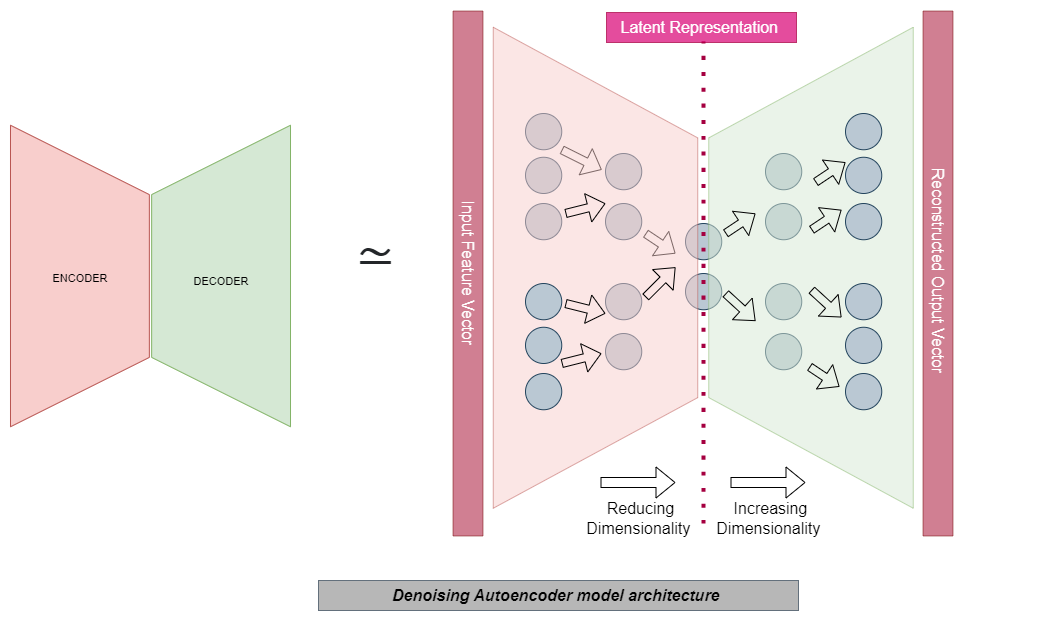

The diagram above was exported from draw.io. Its source (the exported page's mxGraphModel, read from the mxfile embedded in the PNG):
<mxGraphModel dx="1600" dy="762" grid="1" gridSize="10" guides="1" tooltips="1" connect="1" arrows="1" fold="1" page="1" pageScale="1" pageWidth="827" pageHeight="1169" math="0" shadow="0">
  <root>
    <mxCell id="0" />
    <mxCell id="1" parent="0" />
    <mxCell id="yofpK3TB1AloUlL2_KSk-6" value="&lt;font color=&quot;#000000&quot; style=&quot;font-size: 16px;&quot;&gt;&lt;b&gt;&lt;i&gt;Denoising Autoencoder model architecture&amp;nbsp;&lt;/i&gt;&lt;/b&gt;&lt;/font&gt;" style="text;html=1;strokeColor=#314354;fillColor=#999999;align=center;verticalAlign=middle;whiteSpace=wrap;rounded=0;fontSize=11;fontColor=#ffffff;opacity=70;" parent="1" vertex="1">
      <mxGeometry x="333" y="617" width="480" height="30" as="geometry" />
    </mxCell>
    <mxCell id="yofpK3TB1AloUlL2_KSk-31" value="" style="group" parent="1" vertex="1" connectable="0">
      <mxGeometry x="620" y="190" width="36.25" height="216.25" as="geometry" />
    </mxCell>
    <mxCell id="yofpK3TB1AloUlL2_KSk-25" value="" style="ellipse;whiteSpace=wrap;html=1;aspect=fixed;fontSize=11;fillColor=#bac8d3;strokeColor=#23445d;" parent="yofpK3TB1AloUlL2_KSk-31" vertex="1">
      <mxGeometry width="36.25" height="36.25" as="geometry" />
    </mxCell>
    <mxCell id="yofpK3TB1AloUlL2_KSk-26" value="" style="ellipse;whiteSpace=wrap;html=1;aspect=fixed;fontSize=11;fillColor=#bac8d3;strokeColor=#23445d;" parent="yofpK3TB1AloUlL2_KSk-31" vertex="1">
      <mxGeometry y="50" width="36.25" height="36.25" as="geometry" />
    </mxCell>
    <mxCell id="yofpK3TB1AloUlL2_KSk-27" value="" style="ellipse;whiteSpace=wrap;html=1;aspect=fixed;fontSize=11;fillColor=#bac8d3;strokeColor=#23445d;" parent="yofpK3TB1AloUlL2_KSk-31" vertex="1">
      <mxGeometry y="130" width="36.25" height="36.25" as="geometry" />
    </mxCell>
    <mxCell id="yofpK3TB1AloUlL2_KSk-28" value="" style="ellipse;whiteSpace=wrap;html=1;aspect=fixed;fontSize=11;fillColor=#bac8d3;strokeColor=#23445d;" parent="yofpK3TB1AloUlL2_KSk-31" vertex="1">
      <mxGeometry y="180" width="36.25" height="36.25" as="geometry" />
    </mxCell>
    <mxCell id="yofpK3TB1AloUlL2_KSk-32" value="" style="group" parent="1" vertex="1" connectable="0">
      <mxGeometry x="780" y="190" width="36.25" height="216.25" as="geometry" />
    </mxCell>
    <mxCell id="yofpK3TB1AloUlL2_KSk-33" value="" style="ellipse;whiteSpace=wrap;html=1;aspect=fixed;fontSize=11;fillColor=#bac8d3;strokeColor=#23445d;" parent="yofpK3TB1AloUlL2_KSk-32" vertex="1">
      <mxGeometry width="36.25" height="36.25" as="geometry" />
    </mxCell>
    <mxCell id="yofpK3TB1AloUlL2_KSk-34" value="" style="ellipse;whiteSpace=wrap;html=1;aspect=fixed;fontSize=11;fillColor=#bac8d3;strokeColor=#23445d;" parent="yofpK3TB1AloUlL2_KSk-32" vertex="1">
      <mxGeometry y="50" width="36.25" height="36.25" as="geometry" />
    </mxCell>
    <mxCell id="yofpK3TB1AloUlL2_KSk-35" value="" style="ellipse;whiteSpace=wrap;html=1;aspect=fixed;fontSize=11;fillColor=#bac8d3;strokeColor=#23445d;" parent="yofpK3TB1AloUlL2_KSk-32" vertex="1">
      <mxGeometry y="130" width="36.25" height="36.25" as="geometry" />
    </mxCell>
    <mxCell id="yofpK3TB1AloUlL2_KSk-36" value="" style="ellipse;whiteSpace=wrap;html=1;aspect=fixed;fontSize=11;fillColor=#bac8d3;strokeColor=#23445d;" parent="yofpK3TB1AloUlL2_KSk-32" vertex="1">
      <mxGeometry y="180" width="36.25" height="36.25" as="geometry" />
    </mxCell>
    <mxCell id="yofpK3TB1AloUlL2_KSk-37" value="" style="group" parent="1" vertex="1" connectable="0">
      <mxGeometry x="700" y="260" width="36.25" height="86.25" as="geometry" />
    </mxCell>
    <mxCell id="yofpK3TB1AloUlL2_KSk-29" value="" style="ellipse;whiteSpace=wrap;html=1;aspect=fixed;fontSize=11;fillColor=#bac8d3;strokeColor=#23445d;" parent="yofpK3TB1AloUlL2_KSk-37" vertex="1">
      <mxGeometry width="36.25" height="36.25" as="geometry" />
    </mxCell>
    <mxCell id="yofpK3TB1AloUlL2_KSk-30" value="" style="ellipse;whiteSpace=wrap;html=1;aspect=fixed;fontSize=11;fillColor=#bac8d3;strokeColor=#23445d;" parent="yofpK3TB1AloUlL2_KSk-37" vertex="1">
      <mxGeometry y="50" width="36.25" height="36.25" as="geometry" />
    </mxCell>
    <mxCell id="yofpK3TB1AloUlL2_KSk-40" value="" style="group" parent="1" vertex="1" connectable="0">
      <mxGeometry x="540" y="150" width="521" height="431" as="geometry" />
    </mxCell>
    <mxCell id="yofpK3TB1AloUlL2_KSk-19" value="" style="group" parent="yofpK3TB1AloUlL2_KSk-40" vertex="1" connectable="0">
      <mxGeometry width="314.5" height="256.5" as="geometry" />
    </mxCell>
    <mxCell id="yofpK3TB1AloUlL2_KSk-15" value="" style="ellipse;whiteSpace=wrap;html=1;aspect=fixed;fontSize=11;fillColor=#bac8d3;strokeColor=#23445d;" parent="yofpK3TB1AloUlL2_KSk-19" vertex="1">
      <mxGeometry width="36.25" height="36.25" as="geometry" />
    </mxCell>
    <mxCell id="yofpK3TB1AloUlL2_KSk-16" value="" style="ellipse;whiteSpace=wrap;html=1;aspect=fixed;fontSize=11;fillColor=#bac8d3;strokeColor=#23445d;" parent="yofpK3TB1AloUlL2_KSk-19" vertex="1">
      <mxGeometry y="43.75" width="36.25" height="36.25" as="geometry" />
    </mxCell>
    <mxCell id="yofpK3TB1AloUlL2_KSk-17" value="" style="ellipse;whiteSpace=wrap;html=1;aspect=fixed;fontSize=11;fillColor=#bac8d3;strokeColor=#23445d;" parent="yofpK3TB1AloUlL2_KSk-19" vertex="1">
      <mxGeometry y="90" width="36.25" height="36.25" as="geometry" />
    </mxCell>
    <mxCell id="6LqN-kXrrRu6suxkZ0iy-1" value="" style="shape=flexArrow;endArrow=classic;html=1;rounded=0;fontSize=11;curved=1;width=8.16326530612245;endSize=5.453061224489796;" edge="1" parent="yofpK3TB1AloUlL2_KSk-19">
      <mxGeometry width="50" height="50" relative="1" as="geometry">
        <mxPoint x="36.25" y="36.25" as="sourcePoint" />
        <mxPoint x="76.25" y="56.25" as="targetPoint" />
      </mxGeometry>
    </mxCell>
    <mxCell id="6LqN-kXrrRu6suxkZ0iy-5" value="" style="shape=flexArrow;endArrow=classic;html=1;rounded=0;fontSize=11;curved=1;width=8.16326530612245;endSize=5.453061224489796;" edge="1" parent="yofpK3TB1AloUlL2_KSk-19">
      <mxGeometry width="50" height="50" relative="1" as="geometry">
        <mxPoint x="120" y="120" as="sourcePoint" />
        <mxPoint x="150" y="140" as="targetPoint" />
      </mxGeometry>
    </mxCell>
    <mxCell id="6LqN-kXrrRu6suxkZ0iy-15" value="" style="verticalLabelPosition=middle;verticalAlign=middle;html=1;shape=trapezoid;perimeter=trapezoidPerimeter;whiteSpace=wrap;size=0.23;arcSize=10;flipV=1;labelPosition=center;align=center;rotation=-90;fillColor=#f8cecc;strokeColor=#b85450;opacity=50;" vertex="1" parent="yofpK3TB1AloUlL2_KSk-19">
      <mxGeometry x="-170.5" y="52" width="481" height="204.5" as="geometry" />
    </mxCell>
    <mxCell id="yofpK3TB1AloUlL2_KSk-20" value="" style="group" parent="yofpK3TB1AloUlL2_KSk-40" vertex="1" connectable="0">
      <mxGeometry y="170" width="36.25" height="126.25" as="geometry" />
    </mxCell>
    <mxCell id="yofpK3TB1AloUlL2_KSk-21" value="" style="ellipse;whiteSpace=wrap;html=1;aspect=fixed;fontSize=11;fillColor=#bac8d3;strokeColor=#23445d;" parent="yofpK3TB1AloUlL2_KSk-20" vertex="1">
      <mxGeometry width="36.25" height="36.25" as="geometry" />
    </mxCell>
    <mxCell id="yofpK3TB1AloUlL2_KSk-22" value="" style="ellipse;whiteSpace=wrap;html=1;aspect=fixed;fontSize=11;fillColor=#bac8d3;strokeColor=#23445d;" parent="yofpK3TB1AloUlL2_KSk-20" vertex="1">
      <mxGeometry y="43.75" width="36.25" height="36.25" as="geometry" />
    </mxCell>
    <mxCell id="yofpK3TB1AloUlL2_KSk-23" value="" style="ellipse;whiteSpace=wrap;html=1;aspect=fixed;fontSize=11;fillColor=#bac8d3;strokeColor=#23445d;" parent="yofpK3TB1AloUlL2_KSk-20" vertex="1">
      <mxGeometry y="90" width="36.25" height="36.25" as="geometry" />
    </mxCell>
    <mxCell id="6LqN-kXrrRu6suxkZ0iy-3" value="" style="shape=flexArrow;endArrow=classic;html=1;rounded=0;fontSize=11;curved=1;width=8.16326530612245;endSize=5.453061224489796;" edge="1" parent="yofpK3TB1AloUlL2_KSk-40">
      <mxGeometry width="50" height="50" relative="1" as="geometry">
        <mxPoint x="40" y="190" as="sourcePoint" />
        <mxPoint x="80" y="200" as="targetPoint" />
      </mxGeometry>
    </mxCell>
    <mxCell id="6LqN-kXrrRu6suxkZ0iy-4" value="" style="shape=flexArrow;endArrow=classic;html=1;rounded=0;fontSize=11;curved=1;width=8.16326530612245;endSize=5.453061224489796;" edge="1" parent="yofpK3TB1AloUlL2_KSk-40">
      <mxGeometry width="50" height="50" relative="1" as="geometry">
        <mxPoint x="36.25" y="250" as="sourcePoint" />
        <mxPoint x="76" y="240" as="targetPoint" />
      </mxGeometry>
    </mxCell>
    <mxCell id="6LqN-kXrrRu6suxkZ0iy-6" value="" style="shape=flexArrow;endArrow=classic;html=1;rounded=0;fontSize=11;curved=1;width=8.16326530612245;endSize=5.453061224489796;" edge="1" parent="yofpK3TB1AloUlL2_KSk-40">
      <mxGeometry width="50" height="50" relative="1" as="geometry">
        <mxPoint x="120" y="183.75" as="sourcePoint" />
        <mxPoint x="150" y="153.75" as="targetPoint" />
      </mxGeometry>
    </mxCell>
    <mxCell id="6LqN-kXrrRu6suxkZ0iy-24" value="" style="verticalLabelPosition=middle;verticalAlign=middle;html=1;shape=trapezoid;perimeter=trapezoidPerimeter;whiteSpace=wrap;size=0.23;arcSize=10;flipV=1;labelPosition=center;align=center;rotation=90;fillColor=#d5e8d4;strokeColor=#82b366;opacity=50;" vertex="1" parent="yofpK3TB1AloUlL2_KSk-40">
      <mxGeometry x="45" y="52" width="481" height="204.5" as="geometry" />
    </mxCell>
    <mxCell id="6LqN-kXrrRu6suxkZ0iy-29" value="" style="shape=flexArrow;endArrow=classic;html=1;rounded=0;fontSize=16;curved=1;" edge="1" parent="yofpK3TB1AloUlL2_KSk-40">
      <mxGeometry width="50" height="50" relative="1" as="geometry">
        <mxPoint x="205" y="369" as="sourcePoint" />
        <mxPoint x="280" y="369" as="targetPoint" />
      </mxGeometry>
    </mxCell>
    <mxCell id="6LqN-kXrrRu6suxkZ0iy-30" value="Increasing&lt;br&gt;Dimensionality&amp;nbsp;" style="text;html=1;align=center;verticalAlign=middle;resizable=0;points=[];autosize=1;strokeColor=none;fillColor=none;fontSize=16;" vertex="1" parent="yofpK3TB1AloUlL2_KSk-40">
      <mxGeometry x="180" y="380" width="130" height="50" as="geometry" />
    </mxCell>
    <mxCell id="yofpK3TB1AloUlL2_KSk-41" value="" style="group" parent="1" vertex="1" connectable="0">
      <mxGeometry x="860" y="150" width="36.25" height="296.25" as="geometry" />
    </mxCell>
    <mxCell id="yofpK3TB1AloUlL2_KSk-42" value="" style="group" parent="yofpK3TB1AloUlL2_KSk-41" vertex="1" connectable="0">
      <mxGeometry width="36.25" height="126.25" as="geometry" />
    </mxCell>
    <mxCell id="yofpK3TB1AloUlL2_KSk-43" value="" style="ellipse;whiteSpace=wrap;html=1;aspect=fixed;fontSize=11;fillColor=#bac8d3;strokeColor=#23445d;" parent="yofpK3TB1AloUlL2_KSk-42" vertex="1">
      <mxGeometry width="36.25" height="36.25" as="geometry" />
    </mxCell>
    <mxCell id="yofpK3TB1AloUlL2_KSk-44" value="" style="ellipse;whiteSpace=wrap;html=1;aspect=fixed;fontSize=11;fillColor=#bac8d3;strokeColor=#23445d;" parent="yofpK3TB1AloUlL2_KSk-42" vertex="1">
      <mxGeometry y="43.75" width="36.25" height="36.25" as="geometry" />
    </mxCell>
    <mxCell id="yofpK3TB1AloUlL2_KSk-45" value="" style="ellipse;whiteSpace=wrap;html=1;aspect=fixed;fontSize=11;fillColor=#bac8d3;strokeColor=#23445d;" parent="yofpK3TB1AloUlL2_KSk-42" vertex="1">
      <mxGeometry y="90" width="36.25" height="36.25" as="geometry" />
    </mxCell>
    <mxCell id="yofpK3TB1AloUlL2_KSk-46" value="" style="group" parent="yofpK3TB1AloUlL2_KSk-41" vertex="1" connectable="0">
      <mxGeometry y="170" width="36.25" height="126.25" as="geometry" />
    </mxCell>
    <mxCell id="yofpK3TB1AloUlL2_KSk-47" value="" style="ellipse;whiteSpace=wrap;html=1;aspect=fixed;fontSize=11;fillColor=#bac8d3;strokeColor=#23445d;" parent="yofpK3TB1AloUlL2_KSk-46" vertex="1">
      <mxGeometry width="36.25" height="36.25" as="geometry" />
    </mxCell>
    <mxCell id="yofpK3TB1AloUlL2_KSk-48" value="" style="ellipse;whiteSpace=wrap;html=1;aspect=fixed;fontSize=11;fillColor=#bac8d3;strokeColor=#23445d;" parent="yofpK3TB1AloUlL2_KSk-46" vertex="1">
      <mxGeometry y="43.75" width="36.25" height="36.25" as="geometry" />
    </mxCell>
    <mxCell id="yofpK3TB1AloUlL2_KSk-49" value="" style="ellipse;whiteSpace=wrap;html=1;aspect=fixed;fontSize=11;fillColor=#bac8d3;strokeColor=#23445d;" parent="yofpK3TB1AloUlL2_KSk-46" vertex="1">
      <mxGeometry y="90" width="36.25" height="36.25" as="geometry" />
    </mxCell>
    <mxCell id="6LqN-kXrrRu6suxkZ0iy-2" value="" style="shape=flexArrow;endArrow=classic;html=1;rounded=0;fontSize=11;curved=1;width=8.16326530612245;endSize=5.453061224489796;" edge="1" parent="1">
      <mxGeometry width="50" height="50" relative="1" as="geometry">
        <mxPoint x="580" y="250" as="sourcePoint" />
        <mxPoint x="620" y="240" as="targetPoint" />
      </mxGeometry>
    </mxCell>
    <mxCell id="6LqN-kXrrRu6suxkZ0iy-8" value="" style="shape=flexArrow;endArrow=classic;html=1;rounded=0;fontSize=11;curved=1;width=8.16326530612245;endSize=5.453061224489796;" edge="1" parent="1">
      <mxGeometry width="50" height="50" relative="1" as="geometry">
        <mxPoint x="740" y="330" as="sourcePoint" />
        <mxPoint x="770" y="357.5" as="targetPoint" />
      </mxGeometry>
    </mxCell>
    <mxCell id="6LqN-kXrrRu6suxkZ0iy-9" value="" style="shape=flexArrow;endArrow=classic;html=1;rounded=0;fontSize=11;curved=1;width=8.16326530612245;endSize=5.453061224489796;" edge="1" parent="1">
      <mxGeometry width="50" height="50" relative="1" as="geometry">
        <mxPoint x="740" y="270" as="sourcePoint" />
        <mxPoint x="770" y="250" as="targetPoint" />
      </mxGeometry>
    </mxCell>
    <mxCell id="6LqN-kXrrRu6suxkZ0iy-10" value="" style="shape=flexArrow;endArrow=classic;html=1;rounded=0;fontSize=11;curved=1;width=8.16326530612245;endSize=5.453061224489796;" edge="1" parent="1">
      <mxGeometry width="50" height="50" relative="1" as="geometry">
        <mxPoint x="826" y="326.38" as="sourcePoint" />
        <mxPoint x="856" y="353.88" as="targetPoint" />
      </mxGeometry>
    </mxCell>
    <mxCell id="6LqN-kXrrRu6suxkZ0iy-11" value="" style="shape=flexArrow;endArrow=classic;html=1;rounded=0;fontSize=11;curved=1;width=8.16326530612245;endSize=5.453061224489796;" edge="1" parent="1">
      <mxGeometry width="50" height="50" relative="1" as="geometry">
        <mxPoint x="826" y="266.38" as="sourcePoint" />
        <mxPoint x="856" y="246.38" as="targetPoint" />
      </mxGeometry>
    </mxCell>
    <mxCell id="6LqN-kXrrRu6suxkZ0iy-13" value="" style="shape=flexArrow;endArrow=classic;html=1;rounded=0;fontSize=11;curved=1;width=8.16326530612245;endSize=5.453061224489796;" edge="1" parent="1">
      <mxGeometry width="50" height="50" relative="1" as="geometry">
        <mxPoint x="830" y="218.75" as="sourcePoint" />
        <mxPoint x="860" y="198.75" as="targetPoint" />
      </mxGeometry>
    </mxCell>
    <mxCell id="6LqN-kXrrRu6suxkZ0iy-14" value="" style="shape=flexArrow;endArrow=classic;html=1;rounded=0;fontSize=11;curved=1;width=8.16326530612245;endSize=5.453061224489796;" edge="1" parent="1">
      <mxGeometry width="50" height="50" relative="1" as="geometry">
        <mxPoint x="824" y="403.24999999999994" as="sourcePoint" />
        <mxPoint x="854" y="423.25" as="targetPoint" />
      </mxGeometry>
    </mxCell>
    <mxCell id="6LqN-kXrrRu6suxkZ0iy-25" value="" style="endArrow=none;dashed=1;html=1;dashPattern=1 3;strokeWidth=4;rounded=0;fontSize=16;curved=1;fillColor=#d80073;strokeColor=#A50040;" edge="1" parent="1">
      <mxGeometry width="50" height="50" relative="1" as="geometry">
        <mxPoint x="718" y="560" as="sourcePoint" />
        <mxPoint x="718" y="77.77777777777777" as="targetPoint" />
      </mxGeometry>
    </mxCell>
    <mxCell id="6LqN-kXrrRu6suxkZ0iy-26" value="Latent Representation&amp;nbsp;" style="text;html=1;align=center;verticalAlign=middle;resizable=0;points=[];autosize=1;strokeColor=#A50040;fillColor=#d80073;fontSize=16;fontColor=#ffffff;opacity=70;" vertex="1" parent="1">
      <mxGeometry x="621" y="49" width="190" height="30" as="geometry" />
    </mxCell>
    <mxCell id="6LqN-kXrrRu6suxkZ0iy-27" value="" style="shape=flexArrow;endArrow=classic;html=1;rounded=0;fontSize=16;curved=1;" edge="1" parent="1">
      <mxGeometry width="50" height="50" relative="1" as="geometry">
        <mxPoint x="615" y="519" as="sourcePoint" />
        <mxPoint x="690" y="519" as="targetPoint" />
      </mxGeometry>
    </mxCell>
    <mxCell id="6LqN-kXrrRu6suxkZ0iy-28" value="Reducing &lt;br&gt;Dimensionality&amp;nbsp;" style="text;html=1;align=center;verticalAlign=middle;resizable=0;points=[];autosize=1;strokeColor=none;fillColor=none;fontSize=16;" vertex="1" parent="1">
      <mxGeometry x="590" y="530" width="130" height="50" as="geometry" />
    </mxCell>
    <mxCell id="6LqN-kXrrRu6suxkZ0iy-31" value="Input Feature Vector" style="rounded=0;whiteSpace=wrap;html=1;fontSize=16;opacity=50;rotation=90;fillColor=#a20025;fontColor=#ffffff;strokeColor=#6F0000;" vertex="1" parent="1">
      <mxGeometry x="220" y="295" width="525" height="30" as="geometry" />
    </mxCell>
    <mxCell id="6LqN-kXrrRu6suxkZ0iy-32" value="Reconstructed Output Vector&amp;nbsp;" style="rounded=0;whiteSpace=wrap;html=1;fontSize=16;opacity=50;rotation=90;fillColor=#a20025;fontColor=#ffffff;strokeColor=#6F0000;" vertex="1" parent="1">
      <mxGeometry x="690" y="295" width="525" height="30" as="geometry" />
    </mxCell>
    <mxCell id="6LqN-kXrrRu6suxkZ0iy-36" value="" style="group" vertex="1" connectable="0" parent="1">
      <mxGeometry x="30" y="150" width="270" height="325" as="geometry" />
    </mxCell>
    <mxCell id="yofpK3TB1AloUlL2_KSk-2" value="" style="verticalLabelPosition=middle;verticalAlign=middle;html=1;shape=trapezoid;perimeter=trapezoidPerimeter;whiteSpace=wrap;size=0.23;arcSize=10;flipV=1;labelPosition=center;align=center;rotation=-90;fillColor=#f8cecc;strokeColor=#b85450;" parent="6LqN-kXrrRu6suxkZ0iy-36" vertex="1">
      <mxGeometry x="-86.34517766497461" y="93.06818181818183" width="301.5228426395939" height="138.86363636363637" as="geometry" />
    </mxCell>
    <mxCell id="yofpK3TB1AloUlL2_KSk-3" value="" style="verticalLabelPosition=middle;verticalAlign=middle;html=1;shape=trapezoid;perimeter=trapezoidPerimeter;whiteSpace=wrap;size=0.23;arcSize=10;flipV=1;labelPosition=center;align=center;rotation=90;fillColor=#d5e8d4;strokeColor=#82b366;" parent="6LqN-kXrrRu6suxkZ0iy-36" vertex="1">
      <mxGeometry x="54.82233502538072" y="93.06818181818183" width="301.5228426395939" height="138.86363636363637" as="geometry" />
    </mxCell>
    <mxCell id="yofpK3TB1AloUlL2_KSk-4" value="&lt;span style=&quot;background-color: rgb(248, 206, 204);&quot;&gt;ENCODER&lt;/span&gt;" style="text;html=1;strokeColor=none;fillColor=none;align=center;verticalAlign=middle;whiteSpace=wrap;rounded=0;fontSize=11;" parent="6LqN-kXrrRu6suxkZ0iy-36" vertex="1">
      <mxGeometry x="31.796954314720818" y="147.72727272727275" width="65.78680203045685" height="35.45454545454545" as="geometry" />
    </mxCell>
    <mxCell id="yofpK3TB1AloUlL2_KSk-5" value="&lt;span style=&quot;background-color: rgb(213, 232, 212);&quot;&gt;DECODER&lt;/span&gt;" style="text;html=1;strokeColor=none;fillColor=none;align=center;verticalAlign=middle;whiteSpace=wrap;rounded=0;fontSize=11;" parent="6LqN-kXrrRu6suxkZ0iy-36" vertex="1">
      <mxGeometry x="173.23857868020303" y="153.63636363636365" width="65.78680203045685" height="29.545454545454547" as="geometry" />
    </mxCell>
    <mxCell id="6LqN-kXrrRu6suxkZ0iy-38" value="&lt;strong style=&quot;margin: 0px; padding: 0px; border: 0px; font-variant-numeric: inherit; font-variant-east-asian: inherit; font-stretch: inherit; line-height: inherit; font-family: Georgia, Cambria, &amp;quot;Times New Roman&amp;quot;, Times, serif; vertical-align: baseline; box-sizing: inherit; color: rgb(35, 38, 41); text-align: left; background-color: rgb(255, 255, 255);&quot;&gt;&lt;font style=&quot;font-size: 50px;&quot;&gt;≃&lt;/font&gt;&lt;/strong&gt;" style="text;html=1;align=center;verticalAlign=middle;resizable=0;points=[];autosize=1;strokeColor=none;fillColor=none;fontSize=16;fontColor=#000000;" vertex="1" parent="1">
      <mxGeometry x="360" y="255" width="60" height="70" as="geometry" />
    </mxCell>
  </root>
</mxGraphModel>